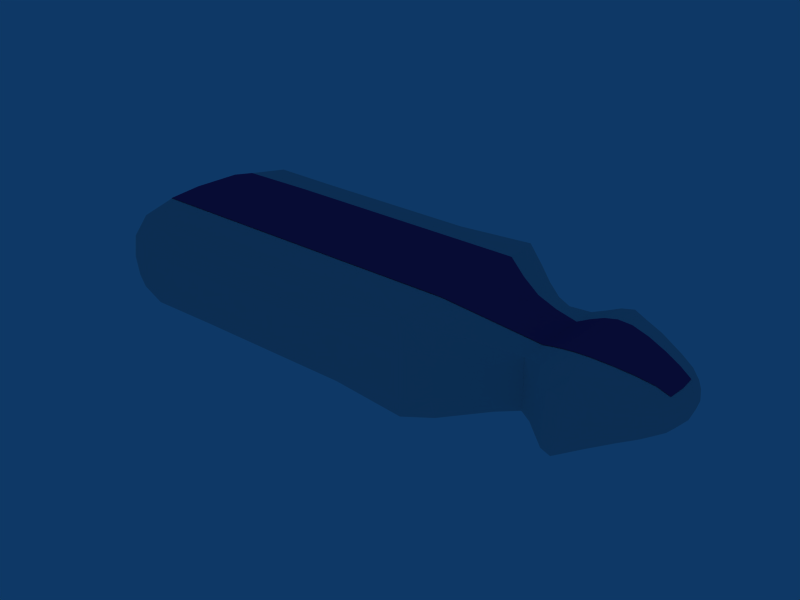 # Source: transporter.blend  (saved by Blender 2.46.0; exported with 4.5.12 LTS)
import bpy
from mathutils import Matrix  # noqa: F401  (used for matrix-valued properties, if any)

bpy.ops.wm.read_factory_settings(use_empty=True)
scene = bpy.context.scene
scene.name = 'Scene'

# ---- collections
col_collection_1 = bpy.data.collections.new('Collection 1'); scene.collection.children.link(col_collection_1)

# ---- materials (node trees are filled in below, after node groups)
mat_material = bpy.data.materials.new('Material')
mat_material.alpha_threshold = 0.0
mat_material.diffuse_color = (0.46, 0.21, 0.51, 1.0)
mat_material.roughness = 0.5
mat_material.line_color = (0.0, 0.0, 0.0, 1.0)

# ---- material node trees

# ---- world
world_world = bpy.data.worlds.new('World'); scene.world = world_world
world_world.color = (0.05656, 0.2208, 0.4)
world_world.use_sun_shadow = False
world_world.sun_shadow_jitter_overblur = 0.0
world_world.cycles.sampling_method = 'MANUAL'
world_world.cycles.sample_map_resolution = 256

# ---- meshes
me_transporter_001 = bpy.data.meshes.new('transporter.001')
me_transporter_001.from_pydata([(8.746, 0.3958, 0.3815), (8.79, 1e-06, 0.4017), (8.746, -0.3958, 0.3815), (8.12, 1e-06, 0.6901), (8.498, 1e-06, 0.5608), (8.473, 0.4618, 0.5278), (8.112, 0.5697, 0.65), (7.681, 0.6921, 0.7596), (7.69, 1e-06, 0.7934), (7.26, 0.7866, 0.8293), (7.275, 1e-06, 0.8506), (7.681, -0.6921, 0.7596), (8.112, -0.5697, 0.65), (7.26, -0.7866, 0.8293), (8.473, -0.4618, 0.5278), (6.658, 1e-06, 0.7855), (6.655, -0.7777, 0.7829), (6.931, -0.8108, 0.8315), (6.94, 1e-06, 0.8418), (6.931, 0.8108, 0.8315), (6.655, 0.7777, 0.7829), (6.397, 0.7, 0.7), (6.397, 1e-06, 0.7), (6.147, 0.6, 0.6), (6.147, 1e-06, 0.6), (6.397, -0.7, 0.7), (6.147, -0.6, 0.6), (5.147, -0.04219, 0.8789), (5.147, -0.9, 0.9), (5.647, -0.75, 0.75), (5.647, -0.02812, 0.7359), (5.647, 0.6375, 0.6938), (5.147, 0.7313, 0.8156), (4.647, 0.9375, 0.9937), (4.647, -0.02812, 1.036), (4.147, 1.2, 1.2), (4.147, 1e-06, 1.2), (4.647, -1.05, 1.05), (4.147, -1.2, 1.2), (0.1469, 1e-06, 1.2), (0.1469, -1.2, 1.2), (2.147, -1.2, 1.2), (2.147, 1e-06, 1.2), (2.147, 1.2, 1.2), (0.1469, 1.2, 1.2), (-1.853, 1.2, 1.2), (-1.853, 1e-06, 1.2), (-3.651, 1.178, 1.186), (-3.651, 0.0, 1.19), (-1.853, -1.2, 1.2), (-3.651, -1.178, 1.186), (-4.334, 0.0, 1.014), (-4.331, -0.8424, 0.9571), (-4.103, -1.012, 1.081), (-4.103, 0.0, 1.116), (-4.103, 1.013, 1.081), (-4.331, 0.8424, 0.9571), (-4.516, 0.7069, 0.8222), (-4.528, 0.0, 0.8799), (-4.653, 0.6417, 0.6318), (-4.675, 0.0, 0.6753), (-4.516, -0.7069, 0.8222), (-4.653, -0.6417, 0.6318)], [], [(3, 4, 5, 6), (0, 5, 4, 1), (3, 6, 7, 8), (8, 7, 9, 10), (3, 8, 11, 12), (8, 10, 13, 11), (3, 12, 14, 4), (4, 14, 2, 1), (15, 16, 17, 18), (18, 17, 13, 10), (15, 18, 19, 20), (18, 10, 9, 19), (15, 20, 21, 22), (22, 21, 23, 24), (15, 22, 25, 16), (22, 24, 26, 25), (27, 28, 29, 30), (30, 29, 26, 24), (27, 30, 31, 32), (30, 24, 23, 31), (27, 32, 33, 34), (34, 33, 35, 36), (27, 34, 37, 28), (34, 36, 38, 37), (39, 40, 41, 42), (42, 41, 38, 36), (39, 42, 43, 44), (42, 36, 35, 43), (39, 44, 45, 46), (46, 45, 47, 48), (39, 46, 49, 40), (46, 48, 50, 49), (51, 52, 53, 54), (54, 53, 50, 48), (51, 54, 55, 56), (54, 48, 47, 55), (51, 56, 57, 58), (58, 57, 59, 60), (51, 58, 61, 52), (58, 60, 62, 61)])
me_transporter_001.materials.append(mat_material)
me_transporter_001.use_remesh_preserve_volume = False
me_transporter_001.use_remesh_preserve_attributes = False
me_transporter_001.use_mirror_vertex_groups = False
me_transporter_001.update()
me_transporter = bpy.data.meshes.new('transporter')
me_transporter.from_pydata([(9.025, 1e-06, 0.0), (8.966, 0.4184, 0.0), (8.911, 0.3993, 0.1997), (8.966, 1e-06, 0.2092), (8.746, 0.3958, 0.3815), (8.79, 1e-06, 0.4017), (8.79, 0.8034, 0.0), (8.746, 0.763, 0.1979), (8.656, 0.6759, 0.338), (8.911, -0.3993, 0.1997), (8.966, -0.4184, 0.0), (8.746, -0.763, 0.1979), (8.79, -0.8034, 0.0), (8.746, -0.3958, 0.3815), (8.656, -0.6759, 0.338), (8.911, -0.3993, -0.1997), (8.966, 1e-06, -0.2092), (8.746, -0.3958, -0.3815), (8.79, 0.0, -0.4017), (8.746, -0.763, -0.1979), (8.656, -0.6759, -0.338), (8.911, 0.3993, -0.1997), (8.746, 0.763, -0.1979), (8.746, 0.3958, -0.3815), (8.656, 0.6759, -0.338), (8.12, 1.386, -0.002786), (7.687, 1.612, -0.01114), (7.68, 1.521, 0.346), (8.112, 1.3, 0.2849), (7.671, 1.245, 0.6225), (8.103, 1.037, 0.5186), (7.27, 1.739, -0.01672), (7.259, 1.661, 0.3933), (7.245, 1.399, 0.6989), (8.473, 1.056, 0.2309), (8.498, 1.122, 0.0), (8.449, 0.8411, 0.4206), (8.473, 1.056, -0.2309), (8.11, 1.323, -0.296), (8.449, 0.8411, -0.4206), (8.099, 1.071, -0.5368), (7.673, 1.61, -0.3906), (7.248, 1.795, -0.4602), (7.653, 1.379, -0.6953), (7.118, 1.675, -0.9331), (8.11, 0.0, -0.7046), (7.647, 1e-06, -0.8516), (7.647, 0.7813, -0.8281), (8.104, 0.592, -0.6671), (7.147, 1e-06, -1.0), (7.147, 1.0, -1.0), (8.473, 0.4618, -0.5278), (8.498, 0.0, -0.5608), (8.473, -0.4618, -0.5278), (8.104, -0.592, -0.6671), (8.449, -0.8411, -0.4206), (8.099, -1.071, -0.5368), (7.647, -0.7812, -0.8281), (7.147, -1.0, -1.0), (7.653, -1.379, -0.6953), (7.118, -1.675, -0.9331), (8.12, -1.386, -0.002786), (7.687, -1.612, -0.01114), (7.673, -1.61, -0.3906), (8.11, -1.323, -0.296), (7.27, -1.739, -0.01672), (7.248, -1.795, -0.4602), (8.473, -1.056, -0.2309), (8.498, -1.122, 0.0), (8.473, -1.056, 0.2309), (8.112, -1.3, 0.2849), (8.449, -0.8411, 0.4206), (8.103, -1.037, 0.5186), (7.68, -1.521, 0.346), (7.259, -1.661, 0.3933), (7.671, -1.245, 0.6225), (7.245, -1.399, 0.6989), (8.12, 1e-06, 0.6901), (8.498, 1e-06, 0.5608), (8.473, 0.4618, 0.5278), (8.112, 0.5697, 0.65), (7.681, 0.6921, 0.7596), (7.69, 1e-06, 0.7934), (7.26, 0.7866, 0.8293), (7.275, 1e-06, 0.8506), (7.681, -0.6921, 0.7596), (8.112, -0.5697, 0.65), (7.26, -0.7866, 0.8293), (8.473, -0.4618, 0.5278), (6.657, -1.577, -0.002786), (6.653, -1.588, -0.4), (6.923, -1.754, -0.45), (6.937, -1.709, -0.01114), (6.648, -1.498, -0.7498), (6.9, -1.681, -0.8435), (6.93, -1.665, 0.4054), (6.655, -1.566, 0.3889), (6.916, -1.525, 0.7626), (6.652, -1.459, 0.7296), (6.397, -1.4, 0.35), (6.397, -1.4, 0.0), (6.147, -1.2, 0.3), (6.147, -1.2, 0.0), (6.397, -1.312, 0.6561), (6.125, -1.187, 0.5937), (6.397, -1.4, -0.35), (6.397, -1.312, -0.6561), (6.147, -1.2, -0.3), (6.125, -1.187, -0.5937), (6.658, 1e-06, 0.7855), (6.655, -0.7777, 0.7829), (6.931, -0.8108, 0.8315), (6.94, 1e-06, 0.8418), (6.931, 0.8108, 0.8315), (6.655, 0.7777, 0.7829), (6.916, 1.525, 0.7626), (6.652, 1.459, 0.7296), (6.397, 0.7, 0.7), (6.397, 1e-06, 0.7), (6.147, 0.6, 0.6), (6.147, 1e-06, 0.6), (6.397, 1.312, 0.6561), (6.142, 1.177, 0.5884), (6.397, -0.7, 0.7), (6.147, -0.6, 0.6), (6.657, 1.577, -0.002786), (6.655, 1.566, 0.3889), (6.93, 1.665, 0.4054), (6.937, 1.709, -0.01114), (6.923, 1.754, -0.45), (6.653, 1.588, -0.4), (6.9, 1.681, -0.8435), (6.648, 1.498, -0.7498), (6.397, 1.4, -0.35), (6.397, 1.4, 0.0), (6.147, 1.2, -0.3), (6.147, 1.2, 0.0), (6.397, 1.312, -0.6561), (6.125, 1.187, -0.5937), (6.397, 1.4, 0.35), (6.147, 1.2, 0.3), (6.647, 1e-06, -0.8), (6.647, 0.8, -0.8), (6.897, 0.9, -0.9), (6.897, 1e-06, -0.9), (6.897, -0.9, -0.9), (6.647, -0.8, -0.8), (6.397, -0.7, -0.7), (6.397, 1e-06, -0.7), (6.147, -0.6, -0.6), (6.147, 1e-06, -0.6), (6.397, 0.7, -0.7), (6.147, 0.6, -0.6), (5.147, 0.0, -0.9), (5.147, 0.9, -0.9), (5.647, 0.75, -0.75), (5.647, 1e-06, -0.75), (5.147, 1.687, -0.8435), (5.647, 1.406, -0.7029), (5.647, -0.75, -0.75), (5.147, -0.9, -0.9), (5.647, -1.406, -0.7029), (5.147, -1.687, -0.8435), (4.647, -1.05, -1.05), (4.647, 0.0, -1.05), (4.147, -1.2, -1.2), (4.147, 0.0, -1.2), (4.647, -1.968, -0.9841), (3.963, -2.219, -1.11), (4.647, 1.05, -1.05), (4.647, 1.968, -0.9841), (4.147, 1.2, -1.2), (3.963, 2.219, -1.11), (5.147, 1.758, -0.02109), (5.147, 1.631, 0.3656), (5.647, 1.388, 0.3187), (5.647, 1.472, -0.01406), (5.147, 1.322, 0.6609), (5.647, 1.144, 0.5719), (5.647, 1.5, -0.375), (5.147, 1.8, -0.45), (4.647, 2.1, -0.525), (4.647, 2.072, -0.01406), (4.147, 2.4, -0.6), (4.147, 2.4, 0.0), (4.647, 1.988, 0.4688), (4.647, 1.669, 0.8344), (4.147, 2.4, 0.6), (3.948, 2.22, 1.11), (5.147, -0.04219, 0.8789), (5.147, -0.9, 0.9), (5.647, -0.75, 0.75), (5.647, -0.02812, 0.7359), (5.147, -1.687, 0.8435), (5.647, -1.406, 0.7029), (5.647, 0.6375, 0.6938), (5.147, 0.7313, 0.8156), (4.647, 0.9375, 0.9937), (4.647, -0.02812, 1.036), (4.147, 1.2, 1.2), (4.147, 1e-06, 1.2), (4.647, -1.05, 1.05), (4.647, -1.968, 0.9841), (4.147, -1.2, 1.2), (3.963, -2.219, 1.11), (5.147, -1.8, 1e-06), (5.147, -1.8, -0.45), (5.647, -1.5, -0.375), (5.647, -1.5, 0.0), (5.647, -1.5, 0.375), (5.147, -1.8, 0.45), (4.647, -2.1, 0.525), (4.647, -2.1, 1e-06), (4.147, -2.4, 0.6), (4.147, -2.4, 1e-06), (4.647, -2.1, -0.525), (4.147, -2.4, -0.6), (0.1469, -2.4, 1e-06), (0.1469, -2.4, -0.6), (2.147, -2.4, -0.6), (2.147, -2.4, 1e-06), (0.1469, -2.101, -1.051), (2.147, -2.101, -1.051), (2.147, -2.4, 0.6), (0.1469, -2.4, 0.6), (2.147, -2.101, 1.051), (0.1469, -2.101, 1.051), (-1.853, -2.4, 0.6), (-1.853, -2.4, 2e-06), (-3.651, -2.373, 0.5892), (-3.651, -2.38, 2e-06), (-1.853, -2.101, 1.051), (-3.496, -2.115, 1.057), (-1.853, -2.4, -0.6), (-1.853, -2.101, -1.051), (-3.651, -2.373, -0.5892), (-3.496, -2.115, -1.057), (0.1469, 1e-06, 1.2), (0.1469, -1.2, 1.2), (2.147, -1.2, 1.2), (2.147, 1e-06, 1.2), (2.147, 1.2, 1.2), (0.1469, 1.2, 1.2), (2.147, 2.101, 1.051), (0.1469, 2.101, 1.051), (-1.853, 1.2, 1.2), (-1.853, 1e-06, 1.2), (-3.651, 1.178, 1.186), (-3.651, 0.0, 1.19), (-1.853, 2.101, 1.051), (-3.496, 2.115, 1.057), (-1.853, -1.2, 1.2), (-3.651, -1.178, 1.186), (0.1469, 2.4, 1e-06), (0.1469, 2.4, 0.6), (2.147, 2.4, 0.6), (2.147, 2.4, 1e-06), (2.147, 2.4, -0.6), (0.1469, 2.4, -0.6), (2.147, 2.101, -1.051), (0.1469, 2.101, -1.051), (-1.853, 2.4, -0.6), (-1.853, 2.4, 1e-06), (-3.651, 2.373, -0.5892), (-3.651, 2.38, 2e-06), (-1.853, 2.101, -1.051), (-3.496, 2.115, -1.057), (-1.853, 2.4, 0.6), (-3.651, 2.373, 0.5892), (0.1469, 0.0, -1.2), (0.1469, 1.2, -1.2), (2.147, 1.2, -1.2), (2.147, 0.0, -1.2), (2.147, -1.2, -1.2), (0.1469, -1.2, -1.2), (-1.853, -1.2, -1.2), (-1.853, 0.0, -1.2), (-3.651, -1.178, -1.186), (-3.651, 0.0, -1.19), (-1.853, 1.2, -1.2), (-3.651, 1.178, -1.186), (-4.334, 0.0, -1.014), (-4.331, 0.8424, -0.9571), (-4.103, 1.013, -1.081), (-4.103, 0.0, -1.116), (-4.328, 1.532, -0.7658), (-4.103, 1.806, -0.9031), (-4.103, -1.013, -1.081), (-4.331, -0.8424, -0.9571), (-4.103, -1.806, -0.9031), (-4.328, -1.532, -0.7658), (-4.516, -0.7069, -0.8222), (-4.528, 0.0, -0.8799), (-4.653, -0.6417, -0.6318), (-4.675, 0.0, -0.6753), (-4.504, -1.295, -0.6474), (-4.608, -1.085, -0.5426), (-4.516, 0.7069, -0.8222), (-4.504, 1.295, -0.6474), (-4.653, 0.6417, -0.6318), (-4.608, 1.085, -0.5426), (-4.334, 2.029, 2e-06), (-4.331, 1.914, 0.4212), (-4.103, 2.162, 0.5063), (-4.103, 2.231, 2e-06), (-4.328, 1.532, 0.7658), (-4.103, 1.806, 0.9031), (-4.103, 2.162, -0.5062), (-4.331, 1.914, -0.4212), (-4.516, 1.644, -0.3535), (-4.528, 1.76, 2e-06), (-4.653, 1.264, -0.3208), (-4.675, 1.351, 2e-06), (-4.516, 1.644, 0.3535), (-4.504, 1.295, 0.6474), (-4.653, 1.264, 0.3208), (-4.608, 1.085, 0.5426), (-4.334, 0.0, 1.014), (-4.331, -0.8424, 0.9571), (-4.103, -1.012, 1.081), (-4.103, 0.0, 1.116), (-4.328, -1.532, 0.7658), (-4.103, -1.806, 0.9031), (-4.103, 1.013, 1.081), (-4.331, 0.8424, 0.9571), (-4.516, 0.7069, 0.8222), (-4.528, 0.0, 0.8799), (-4.653, 0.6417, 0.6318), (-4.675, 0.0, 0.6753), (-4.516, -0.7069, 0.8222), (-4.504, -1.295, 0.6474), (-4.653, -0.6417, 0.6318), (-4.608, -1.085, 0.5426), (-4.334, -2.029, 2e-06), (-4.331, -1.914, -0.4212), (-4.103, -2.162, -0.5062), (-4.103, -2.231, 2e-06), (-4.103, -2.162, 0.5063), (-4.331, -1.914, 0.4212), (-4.516, -1.644, 0.3535), (-4.528, -1.76, 2e-06), (-4.653, -1.264, 0.3208), (-4.675, -1.351, 2e-06), (-4.516, -1.644, -0.3535), (-4.653, -1.264, -0.3208), (-4.792, 0.0, 2e-06), (-4.763, 0.0, 0.3642), (-4.735, 0.6819, 0.341), (-4.763, 0.7285, 2e-06), (-4.735, 0.6819, -0.341), (-4.763, 0.0, -0.3642), (-4.735, -0.6819, -0.341), (-4.763, -0.7285, 2e-06), (-4.735, -0.6819, 0.341)], [], [(0, 1, 2, 3), (3, 2, 4, 5), (1, 6, 7, 2), (2, 7, 8, 4), (0, 3, 9, 10), (10, 9, 11, 12), (3, 5, 13, 9), (9, 13, 14, 11), (0, 10, 15, 16), (16, 15, 17, 18), (10, 12, 19, 15), (15, 19, 20, 17), (0, 16, 21, 1), (1, 21, 22, 6), (16, 18, 23, 21), (21, 23, 24, 22), (25, 26, 27, 28), (28, 27, 29, 30), (26, 31, 32, 27), (27, 32, 33, 29), (25, 28, 34, 35), (35, 34, 7, 6), (28, 30, 36, 34), (34, 36, 8, 7), (25, 35, 37, 38), (38, 37, 39, 40), (35, 6, 22, 37), (37, 22, 24, 39), (25, 38, 41, 26), (26, 41, 42, 31), (38, 40, 43, 41), (41, 43, 44, 42), (45, 46, 47, 48), (48, 47, 43, 40), (46, 49, 50, 47), (47, 50, 44, 43), (45, 48, 51, 52), (52, 51, 23, 18), (48, 40, 39, 51), (51, 39, 24, 23), (45, 52, 53, 54), (54, 53, 55, 56), (52, 18, 17, 53), (53, 17, 20, 55), (45, 54, 57, 46), (46, 57, 58, 49), (54, 56, 59, 57), (57, 59, 60, 58), (61, 62, 63, 64), (64, 63, 59, 56), (62, 65, 66, 63), (63, 66, 60, 59), (61, 64, 67, 68), (68, 67, 19, 12), (64, 56, 55, 67), (67, 55, 20, 19), (61, 68, 69, 70), (70, 69, 71, 72), (68, 12, 11, 69), (69, 11, 14, 71), (61, 70, 73, 62), (62, 73, 74, 65), (70, 72, 75, 73), (73, 75, 76, 74), (77, 78, 79, 80), (80, 79, 36, 30), (78, 5, 4, 79), (79, 4, 8, 36), (77, 80, 81, 82), (82, 81, 83, 84), (80, 30, 29, 81), (81, 29, 33, 83), (77, 82, 85, 86), (86, 85, 75, 72), (82, 84, 87, 85), (85, 87, 76, 75), (77, 86, 88, 78), (78, 88, 13, 5), (86, 72, 71, 88), (88, 71, 14, 13), (89, 90, 91, 92), (92, 91, 66, 65), (90, 93, 94, 91), (91, 94, 60, 66), (89, 92, 95, 96), (96, 95, 97, 98), (92, 65, 74, 95), (95, 74, 76, 97), (89, 96, 99, 100), (100, 99, 101, 102), (96, 98, 103, 99), (99, 103, 104, 101), (89, 100, 105, 90), (90, 105, 106, 93), (100, 102, 107, 105), (105, 107, 108, 106), (109, 110, 111, 112), (112, 111, 87, 84), (110, 98, 97, 111), (111, 97, 76, 87), (109, 112, 113, 114), (114, 113, 115, 116), (112, 84, 83, 113), (113, 83, 33, 115), (109, 114, 117, 118), (118, 117, 119, 120), (114, 116, 121, 117), (117, 121, 122, 119), (109, 118, 123, 110), (110, 123, 103, 98), (118, 120, 124, 123), (123, 124, 104, 103), (125, 126, 127, 128), (128, 127, 32, 31), (126, 116, 115, 127), (127, 115, 33, 32), (125, 128, 129, 130), (130, 129, 131, 132), (128, 31, 42, 129), (129, 42, 44, 131), (125, 130, 133, 134), (134, 133, 135, 136), (130, 132, 137, 133), (133, 137, 138, 135), (125, 134, 139, 126), (126, 139, 121, 116), (134, 136, 140, 139), (139, 140, 122, 121), (141, 142, 143, 144), (144, 143, 50, 49), (142, 132, 131, 143), (143, 131, 44, 50), (141, 144, 145, 146), (146, 145, 94, 93), (144, 49, 58, 145), (145, 58, 60, 94), (141, 146, 147, 148), (148, 147, 149, 150), (146, 93, 106, 147), (147, 106, 108, 149), (141, 148, 151, 142), (142, 151, 137, 132), (148, 150, 152, 151), (151, 152, 138, 137), (153, 154, 155, 156), (156, 155, 152, 150), (154, 157, 158, 155), (155, 158, 138, 152), (153, 156, 159, 160), (160, 159, 161, 162), (156, 150, 149, 159), (159, 149, 108, 161), (153, 160, 163, 164), (164, 163, 165, 166), (160, 162, 167, 163), (163, 167, 168, 165), (153, 164, 169, 154), (154, 169, 170, 157), (164, 166, 171, 169), (169, 171, 172, 170), (173, 174, 175, 176), (176, 175, 140, 136), (174, 177, 178, 175), (175, 178, 122, 140), (173, 176, 179, 180), (180, 179, 158, 157), (176, 136, 135, 179), (179, 135, 138, 158), (173, 180, 181, 182), (182, 181, 183, 184), (180, 157, 170, 181), (181, 170, 172, 183), (173, 182, 185, 174), (174, 185, 186, 177), (182, 184, 187, 185), (185, 187, 188, 186), (189, 190, 191, 192), (192, 191, 124, 120), (190, 193, 194, 191), (191, 194, 104, 124), (189, 192, 195, 196), (196, 195, 178, 177), (192, 120, 119, 195), (195, 119, 122, 178), (189, 196, 197, 198), (198, 197, 199, 200), (196, 177, 186, 197), (197, 186, 188, 199), (189, 198, 201, 190), (190, 201, 202, 193), (198, 200, 203, 201), (201, 203, 204, 202), (205, 206, 207, 208), (208, 207, 107, 102), (206, 162, 161, 207), (207, 161, 108, 107), (205, 208, 209, 210), (210, 209, 194, 193), (208, 102, 101, 209), (209, 101, 104, 194), (205, 210, 211, 212), (212, 211, 213, 214), (210, 193, 202, 211), (211, 202, 204, 213), (205, 212, 215, 206), (206, 215, 167, 162), (212, 214, 216, 215), (215, 216, 168, 167), (217, 218, 219, 220), (220, 219, 216, 214), (218, 221, 222, 219), (219, 222, 168, 216), (217, 220, 223, 224), (224, 223, 225, 226), (220, 214, 213, 223), (223, 213, 204, 225), (217, 224, 227, 228), (228, 227, 229, 230), (224, 226, 231, 227), (227, 231, 232, 229), (217, 228, 233, 218), (218, 233, 234, 221), (228, 230, 235, 233), (233, 235, 236, 234), (237, 238, 239, 240), (240, 239, 203, 200), (238, 226, 225, 239), (239, 225, 204, 203), (237, 240, 241, 242), (242, 241, 243, 244), (240, 200, 199, 241), (241, 199, 188, 243), (237, 242, 245, 246), (246, 245, 247, 248), (242, 244, 249, 245), (245, 249, 250, 247), (237, 246, 251, 238), (238, 251, 231, 226), (246, 248, 252, 251), (251, 252, 232, 231), (253, 254, 255, 256), (256, 255, 187, 184), (254, 244, 243, 255), (255, 243, 188, 187), (253, 256, 257, 258), (258, 257, 259, 260), (256, 184, 183, 257), (257, 183, 172, 259), (253, 258, 261, 262), (262, 261, 263, 264), (258, 260, 265, 261), (261, 265, 266, 263), (253, 262, 267, 254), (254, 267, 249, 244), (262, 264, 268, 267), (267, 268, 250, 249), (269, 270, 271, 272), (272, 271, 171, 166), (270, 260, 259, 271), (271, 259, 172, 171), (269, 272, 273, 274), (274, 273, 222, 221), (272, 166, 165, 273), (273, 165, 168, 222), (269, 274, 275, 276), (276, 275, 277, 278), (274, 221, 234, 275), (275, 234, 236, 277), (269, 276, 279, 270), (270, 279, 265, 260), (276, 278, 280, 279), (279, 280, 266, 265), (281, 282, 283, 284), (284, 283, 280, 278), (282, 285, 286, 283), (283, 286, 266, 280), (281, 284, 287, 288), (288, 287, 289, 290), (284, 278, 277, 287), (287, 277, 236, 289), (281, 288, 291, 292), (292, 291, 293, 294), (288, 290, 295, 291), (291, 295, 296, 293), (281, 292, 297, 282), (282, 297, 298, 285), (292, 294, 299, 297), (297, 299, 300, 298), (301, 302, 303, 304), (304, 303, 268, 264), (302, 305, 306, 303), (303, 306, 250, 268), (301, 304, 307, 308), (308, 307, 286, 285), (304, 264, 263, 307), (307, 263, 266, 286), (301, 308, 309, 310), (310, 309, 311, 312), (308, 285, 298, 309), (309, 298, 300, 311), (301, 310, 313, 302), (302, 313, 314, 305), (310, 312, 315, 313), (313, 315, 316, 314), (317, 318, 319, 320), (320, 319, 252, 248), (318, 321, 322, 319), (319, 322, 232, 252), (317, 320, 323, 324), (324, 323, 306, 305), (320, 248, 247, 323), (323, 247, 250, 306), (317, 324, 325, 326), (326, 325, 327, 328), (324, 305, 314, 325), (325, 314, 316, 327), (317, 326, 329, 318), (318, 329, 330, 321), (326, 328, 331, 329), (329, 331, 332, 330), (333, 334, 335, 336), (336, 335, 235, 230), (334, 290, 289, 335), (335, 289, 236, 235), (333, 336, 337, 338), (338, 337, 322, 321), (336, 230, 229, 337), (337, 229, 232, 322), (333, 338, 339, 340), (340, 339, 341, 342), (338, 321, 330, 339), (339, 330, 332, 341), (333, 340, 343, 334), (334, 343, 295, 290), (340, 342, 344, 343), (343, 344, 296, 295), (345, 346, 347, 348), (348, 347, 315, 312), (346, 328, 327, 347), (347, 327, 316, 315), (345, 348, 349, 350), (350, 349, 299, 294), (348, 312, 311, 349), (349, 311, 300, 299), (345, 350, 351, 352), (352, 351, 344, 342), (350, 294, 293, 351), (351, 293, 296, 344), (345, 352, 353, 346), (346, 353, 331, 328), (352, 342, 341, 353), (353, 341, 332, 331)])
me_transporter.use_remesh_preserve_volume = False
me_transporter.use_remesh_preserve_attributes = False
me_transporter.use_mirror_vertex_groups = False
me_transporter.update()

# ---- objects
ob_faction = bpy.data.objects.new('Faction', me_transporter_001)
ob_transporter = bpy.data.objects.new('transporter', me_transporter)

# ---- transforms, parenting, visibility, modifiers, constraints
ob_faction.location = (0.0, 0.0, 0.01)
ob_faction.lock_rotations_4d = False
ob_faction.empty_display_type = 'ARROWS'
ob_faction.color = (0.0, 0.0, 0.0, 1.0)
ob_faction.lineart.crease_threshold = 0.0
ob_transporter.location = (0.0, 0.0, 0.0)
ob_transporter.lock_rotations_4d = False
ob_transporter.empty_display_type = 'ARROWS'
ob_transporter.color = (0.0, 0.0, 0.0, 1.0)
ob_transporter.lineart.crease_threshold = 0.0

# ---- collection membership
col_collection_1.objects.link(ob_faction)
col_collection_1.objects.link(ob_transporter)

# ---- scene / render settings (as saved in the file)
scene.frame_start = 1; scene.frame_end = 250; scene.frame_set(1)
scene.render.engine = 'BLENDER_EEVEE_NEXT'
scene.render.image_settings.file_format = 'JPEG'
scene.render.image_settings.color_mode = 'RGB'
scene.render.image_settings.compression = 90
scene.render.resolution_x = 800
scene.render.resolution_y = 600
scene.render.pixel_aspect_x = 100.0
scene.render.pixel_aspect_y = 100.0
scene.render.fps = 25
scene.render.dither_intensity = 0.0
scene.render.use_compositing = False
scene.render.use_sequencer = False
scene.render.bake_margin = 2
scene.render.bake_bias = 0.0
scene.render.use_stamp_time = False
scene.render.use_stamp_date = False
scene.render.use_stamp_frame = False
scene.render.use_stamp_camera = False
scene.render.use_stamp_scene = False
scene.render.use_stamp_filename = False
scene.render.use_stamp_render_time = False
scene.render.stamp_font_size = 0
scene.cycles.use_denoising = False
scene.cycles.samples = 10
scene.cycles.sampling_pattern = 'TABULATED_SOBOL'
scene.cycles.light_sampling_threshold = 0.0
scene.cycles.use_adaptive_sampling = False
scene.cycles.use_light_tree = False
scene.cycles.blur_glossy = 0.0
scene.cycles.volume_bounces = 1
scene.cycles.pixel_filter_type = 'GAUSSIAN'
scene.cycles.sample_clamp_indirect = 0.0
scene.view_settings.view_transform = 'Raw'
bpy.context.view_layer.update()

# ---- added for rendering (the .blend has no active camera): camera
cam_auto = bpy.data.cameras.new('AutoCamera')
cam_auto.lens = 50.0
cam_auto.sensor_width = 36.0
cam_auto.clip_end = 1000.0
ob_auto_camera = bpy.data.objects.new('AutoCamera', cam_auto)
scene.collection.objects.link(ob_auto_camera)
ob_auto_camera.location = (15.8329, -16.4596, 10.9781)
ob_auto_camera.rotation_euler = (1.09748, -7.21219e-08, 0.694738)
scene.camera = ob_auto_camera
bpy.context.view_layer.update()
